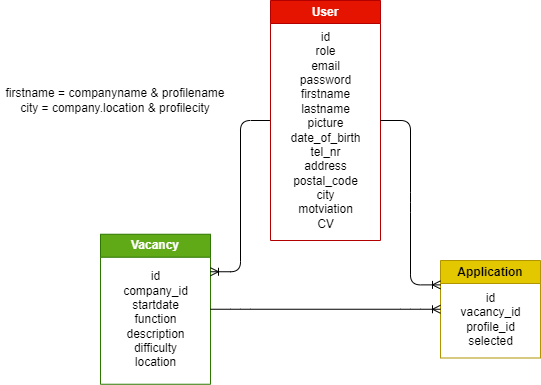

The diagram above was exported from draw.io. Its source (the exported page's mxGraphModel, read from the mxfile embedded in the PNG):
<mxGraphModel dx="782" dy="518" grid="1" gridSize="10" guides="1" tooltips="1" connect="1" arrows="1" fold="1" page="1" pageScale="1" pageWidth="850" pageHeight="1100" background="#ffffff" math="0" shadow="0">
  <root>
    <mxCell id="0" />
    <mxCell id="1" parent="0" />
    <mxCell id="10" value="Vacancy" style="swimlane;whiteSpace=wrap;html=1;fillColor=#60a917;fontColor=#ffffff;strokeColor=#2D7600;" parent="1" vertex="1">
      <mxGeometry x="230" y="423.75" width="110" height="150" as="geometry" />
    </mxCell>
    <mxCell id="13" value="&lt;div&gt;id&lt;/div&gt;&lt;div&gt;company_id&lt;br&gt;&lt;/div&gt;&lt;div&gt;startdate&lt;/div&gt;&lt;div&gt;function&lt;/div&gt;&lt;div&gt;description&lt;/div&gt;&lt;div&gt;difficulty&lt;/div&gt;&lt;div&gt;location&lt;/div&gt;" style="text;html=1;align=center;verticalAlign=middle;resizable=0;points=[];autosize=1;strokeColor=none;fillColor=none;fontColor=#000000;" parent="10" vertex="1">
      <mxGeometry x="10" y="30" width="90" height="110" as="geometry" />
    </mxCell>
    <mxCell id="24" value="Application" style="swimlane;whiteSpace=wrap;html=1;fillColor=#e3c800;fontColor=#000000;strokeColor=#B09500;" parent="1" vertex="1">
      <mxGeometry x="570" y="450" width="100" height="97.5" as="geometry" />
    </mxCell>
    <mxCell id="25" value="&lt;div&gt;id&lt;/div&gt;&lt;div&gt;vacancy_id&lt;/div&gt;&lt;div&gt;profile_id&lt;/div&gt;&lt;div&gt;selected&lt;/div&gt;" style="text;html=1;align=center;verticalAlign=middle;resizable=0;points=[];autosize=1;strokeColor=none;fillColor=none;fontColor=#000000;" parent="24" vertex="1">
      <mxGeometry x="10" y="23.75" width="80" height="70" as="geometry" />
    </mxCell>
    <mxCell id="37" value="" style="edgeStyle=entityRelationEdgeStyle;fontSize=12;html=1;endArrow=ERoneToMany;exitX=0;exitY=0.5;exitDx=0;exitDy=0;entryX=1;entryY=0.25;entryDx=0;entryDy=0;strokeColor=#000000;" parent="1" source="52" target="10" edge="1">
      <mxGeometry width="100" height="100" relative="1" as="geometry">
        <mxPoint x="230" y="182.5" as="sourcePoint" />
        <mxPoint x="330" y="144.5" as="targetPoint" />
      </mxGeometry>
    </mxCell>
    <mxCell id="39" value="" style="edgeStyle=entityRelationEdgeStyle;fontSize=12;html=1;endArrow=ERoneToMany;entryX=0;entryY=0.5;entryDx=0;entryDy=0;exitX=1;exitY=0.5;exitDx=0;exitDy=0;strokeColor=#000000;" parent="1" source="10" target="24" edge="1">
      <mxGeometry width="100" height="100" relative="1" as="geometry">
        <mxPoint x="410" y="240.5" as="sourcePoint" />
        <mxPoint x="480" y="240" as="targetPoint" />
      </mxGeometry>
    </mxCell>
    <mxCell id="52" value="User" style="swimlane;whiteSpace=wrap;html=1;fillColor=#e51400;fontColor=#ffffff;strokeColor=#B20000;" parent="1" vertex="1">
      <mxGeometry x="400" y="190" width="110" height="240" as="geometry" />
    </mxCell>
    <mxCell id="53" value="&lt;div&gt;id&lt;/div&gt;&lt;div&gt;role&lt;/div&gt;&lt;div&gt;email&lt;/div&gt;&lt;div&gt;password&lt;/div&gt;&lt;div&gt;firstname&lt;/div&gt;&lt;div&gt;lastname&lt;/div&gt;&lt;div&gt;picture&lt;/div&gt;&lt;div&gt;date_of_birth&lt;/div&gt;&lt;div&gt;tel_nr&lt;/div&gt;&lt;div&gt;address&lt;/div&gt;&lt;div&gt;postal_code&lt;/div&gt;&lt;div&gt;city&lt;/div&gt;&lt;div&gt;motviation&lt;/div&gt;&lt;div&gt;CV&lt;/div&gt;" style="text;html=1;align=center;verticalAlign=middle;resizable=0;points=[];autosize=1;strokeColor=none;fillColor=none;fontColor=#000000;" parent="52" vertex="1">
      <mxGeometry x="10" y="25" width="90" height="210" as="geometry" />
    </mxCell>
    <mxCell id="54" value="" style="edgeStyle=entityRelationEdgeStyle;fontSize=12;html=1;endArrow=ERoneToMany;strokeColor=#000000;exitX=1;exitY=0.5;exitDx=0;exitDy=0;entryX=0;entryY=0.25;entryDx=0;entryDy=0;" edge="1" parent="1" source="52" target="24">
      <mxGeometry width="100" height="100" relative="1" as="geometry">
        <mxPoint x="670" y="350" as="sourcePoint" />
        <mxPoint x="770" y="250" as="targetPoint" />
      </mxGeometry>
    </mxCell>
    <mxCell id="55" value="firstname = companyname &amp;amp; profilename&lt;br&gt;city = company.location &amp;amp; profilecity" style="text;html=1;strokeColor=none;fillColor=none;align=center;verticalAlign=middle;whiteSpace=wrap;rounded=0;fontColor=#000000;" vertex="1" parent="1">
      <mxGeometry x="130" y="260" width="230" height="60" as="geometry" />
    </mxCell>
  </root>
</mxGraphModel>